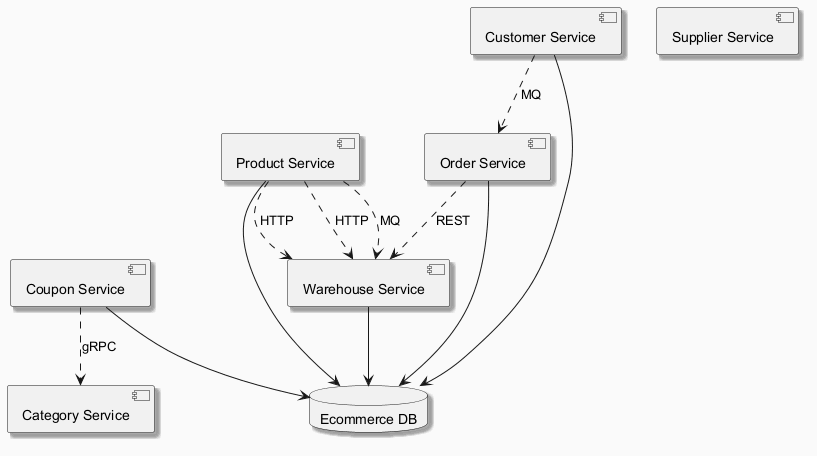

The diagram above was rendered by PlantUML. Its source (embedded in the PNG):
@startuml
skinparam backgroundColor #FAFAFA
skinparam classBackgroundColor #FFF3E0
skinparam classBorderColor #E65100
skinparam shadowing true
component "Category Service" as C_CategoryService
component "Order Service" as C_OrderService
component "Coupon Service" as C_CouponService
component "Supplier Service" as C_SupplierService
component "Customer Service" as C_CustomerService
component "Product Service" as C_ProductService
component "Warehouse Service" as C_WarehouseService
database "Ecommerce DB" as DB_ecommerce
C_OrderService --> DB_ecommerce
C_CouponService --> DB_ecommerce
C_CustomerService --> DB_ecommerce
C_ProductService --> DB_ecommerce
C_WarehouseService --> DB_ecommerce
C_CouponService ..> C_CategoryService : gRPC
C_ProductService ..> C_WarehouseService : HTTP
C_ProductService ..> C_WarehouseService : HTTP
C_OrderService ..> C_WarehouseService : REST
C_ProductService ..> C_WarehouseService : MQ
C_CustomerService ..> C_OrderService : MQ
@enduml